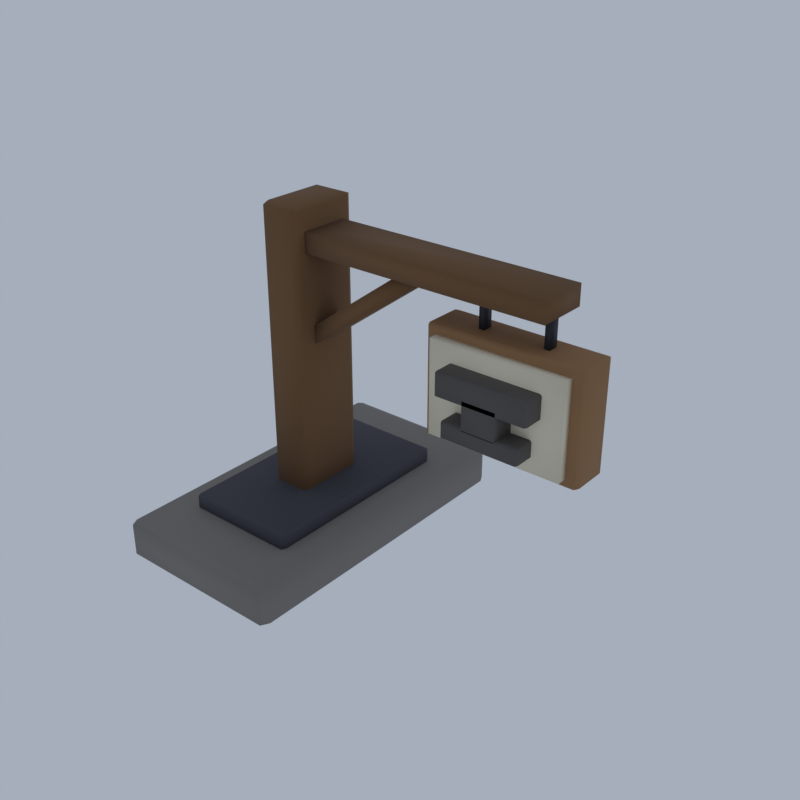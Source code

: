 # Source: TW02_07_street_life_07.blend  (saved by Blender 5.2.45; exported with 4.5.12 LTS)
import bpy
from mathutils import Matrix  # noqa: F401  (used for matrix-valued properties, if any)

bpy.ops.wm.read_factory_settings(use_empty=True)
scene = bpy.context.scene
scene.name = 'Scene'

# ---- collections
col_collection = bpy.data.collections.new('Collection'); scene.collection.children.link(col_collection)

# ---- materials (node trees are filled in below, after node groups)
mat_ve_t1_stone_slate = bpy.data.materials.new('ve_t1_stone|Slate')
mat_ve_t1_stone_slate.diffuse_color = (0.2195, 0.2047, 0.1905, 1.0)
mat_ve_t1_dstone_granite = bpy.data.materials.new('ve_t1_dstone|Granite')
mat_ve_t1_dstone_granite.diffuse_color = (0.05819, 0.05819, 0.07383, 1.0)
mat_ve_t1_wood_wood = bpy.data.materials.new('ve_t1_wood|Wood')
mat_ve_t1_wood_wood.diffuse_color = (0.1835, 0.09152, 0.03561, 1.0)
mat_ve_t1_iron_metal = bpy.data.materials.new('ve_t1_iron|Metal')
mat_ve_t1_iron_metal.diffuse_color = (0.03847, 0.03847, 0.04778, 1.0)
mat_ve_t1_plank_woodplanks = bpy.data.materials.new('ve_t1_plank|WoodPlanks')
mat_ve_t1_plank_woodplanks.diffuse_color = (0.3112, 0.1636, 0.06973, 1.0)
mat_ve_t1_cream_fabric = bpy.data.materials.new('ve_t1_cream|Fabric')
mat_ve_t1_cream_fabric.diffuse_color = (0.8122, 0.7372, 0.5605, 1.0)
mat_ve_f_iron_m_metal = bpy.data.materials.new('ve_f_iron_m|Metal')
mat_ve_f_iron_m_metal.diffuse_color = (0.1062, 0.09627, 0.09152, 1.0)

# ---- material node trees
mat_ve_t1_stone_slate.use_nodes = True; mat_ve_t1_stone_slate.node_tree.nodes.clear()
_N = mat_ve_t1_stone_slate.node_tree.nodes; _L = mat_ve_t1_stone_slate.node_tree.links
n0 = _N.new('ShaderNodeBsdfPrincipled'); n0.name = 'Principled BSDF'; n0.location = (-200, 100)
n0.inputs[0].default_value = (0.2195, 0.2047, 0.1905, 1.0)
n0.inputs[2].default_value = 0.95
n0.inputs[10].default_value = 0.005
n1 = _N.new('ShaderNodeOutputMaterial'); n1.name = 'Material Output'; n1.location = (200, 100)
_L.new(n0.outputs[0], n1.inputs[0])
n1.is_active_output = True
mat_ve_t1_dstone_granite.use_nodes = True; mat_ve_t1_dstone_granite.node_tree.nodes.clear()
_N = mat_ve_t1_dstone_granite.node_tree.nodes; _L = mat_ve_t1_dstone_granite.node_tree.links
n0 = _N.new('ShaderNodeBsdfPrincipled'); n0.name = 'Principled BSDF'; n0.location = (-200, 100)
n0.inputs[0].default_value = (0.05819, 0.05819, 0.07383, 1.0)
n0.inputs[2].default_value = 0.92
n0.inputs[10].default_value = 0.005
n1 = _N.new('ShaderNodeOutputMaterial'); n1.name = 'Material Output'; n1.location = (200, 100)
_L.new(n0.outputs[0], n1.inputs[0])
n1.is_active_output = True
mat_ve_t1_wood_wood.use_nodes = True; mat_ve_t1_wood_wood.node_tree.nodes.clear()
_N = mat_ve_t1_wood_wood.node_tree.nodes; _L = mat_ve_t1_wood_wood.node_tree.links
n0 = _N.new('ShaderNodeBsdfPrincipled'); n0.name = 'Principled BSDF'; n0.location = (-200, 100)
n0.inputs[0].default_value = (0.1835, 0.09152, 0.03561, 1.0)
n0.inputs[2].default_value = 0.9
n0.inputs[10].default_value = 0.005
n1 = _N.new('ShaderNodeOutputMaterial'); n1.name = 'Material Output'; n1.location = (200, 100)
_L.new(n0.outputs[0], n1.inputs[0])
n1.is_active_output = True
mat_ve_t1_iron_metal.use_nodes = True; mat_ve_t1_iron_metal.node_tree.nodes.clear()
_N = mat_ve_t1_iron_metal.node_tree.nodes; _L = mat_ve_t1_iron_metal.node_tree.links
n0 = _N.new('ShaderNodeBsdfPrincipled'); n0.name = 'Principled BSDF'; n0.location = (-200, 100)
n0.inputs[0].default_value = (0.03847, 0.03847, 0.04778, 1.0)
n0.inputs[1].default_value = 0.6
n0.inputs[2].default_value = 0.6
n0.inputs[10].default_value = 0.005
n1 = _N.new('ShaderNodeOutputMaterial'); n1.name = 'Material Output'; n1.location = (200, 100)
_L.new(n0.outputs[0], n1.inputs[0])
n1.is_active_output = True
mat_ve_t1_plank_woodplanks.use_nodes = True; mat_ve_t1_plank_woodplanks.node_tree.nodes.clear()
_N = mat_ve_t1_plank_woodplanks.node_tree.nodes; _L = mat_ve_t1_plank_woodplanks.node_tree.links
n0 = _N.new('ShaderNodeBsdfPrincipled'); n0.name = 'Principled BSDF'; n0.location = (-200, 100)
n0.inputs[0].default_value = (0.3112, 0.1636, 0.06973, 1.0)
n0.inputs[2].default_value = 0.9
n0.inputs[10].default_value = 0.005
n1 = _N.new('ShaderNodeOutputMaterial'); n1.name = 'Material Output'; n1.location = (200, 100)
_L.new(n0.outputs[0], n1.inputs[0])
n1.is_active_output = True
mat_ve_t1_cream_fabric.use_nodes = True; mat_ve_t1_cream_fabric.node_tree.nodes.clear()
_N = mat_ve_t1_cream_fabric.node_tree.nodes; _L = mat_ve_t1_cream_fabric.node_tree.links
n0 = _N.new('ShaderNodeBsdfPrincipled'); n0.name = 'Principled BSDF'; n0.location = (-200, 100)
n0.inputs[0].default_value = (0.8122, 0.7372, 0.5605, 1.0)
n0.inputs[2].default_value = 1.0
n0.inputs[10].default_value = 0.005
n1 = _N.new('ShaderNodeOutputMaterial'); n1.name = 'Material Output'; n1.location = (200, 100)
_L.new(n0.outputs[0], n1.inputs[0])
n1.is_active_output = True
mat_ve_f_iron_m_metal.use_nodes = True; mat_ve_f_iron_m_metal.node_tree.nodes.clear()
_N = mat_ve_f_iron_m_metal.node_tree.nodes; _L = mat_ve_f_iron_m_metal.node_tree.links
n0 = _N.new('ShaderNodeBsdfPrincipled'); n0.name = 'Principled BSDF'; n0.location = (-200, 100)
n0.inputs[0].default_value = (0.1062, 0.09627, 0.09152, 1.0)
n0.inputs[1].default_value = 0.3
n0.inputs[2].default_value = 0.72
n0.inputs[10].default_value = 0.005
n1 = _N.new('ShaderNodeOutputMaterial'); n1.name = 'Material Output'; n1.location = (200, 100)
_L.new(n0.outputs[0], n1.inputs[0])
n1.is_active_output = True

# ---- world
world_world = bpy.data.worlds.new('World'); scene.world = world_world
world_world.use_nodes = True; world_world.node_tree.nodes.clear()
_N = world_world.node_tree.nodes; _L = world_world.node_tree.links
n0 = _N.new('ShaderNodeOutputWorld'); n0.name = 'World Output'; n0.location = (200, 100)
n1 = _N.new('ShaderNodeBackground'); n1.name = 'Background'; n1.location = (-200, 100)
n1.inputs[0].default_value = (0.42, 0.47, 0.55, 1.0)
n1.inputs[1].default_value = 0.9
_L.new(n1.outputs[0], n0.inputs[0])
n0.is_active_output = True
world_world.color = (0.05088, 0.05088, 0.05088)
world_world.sun_shadow_jitter_overblur = 0.0

# ---- meshes
me_town1_street_life = bpy.data.meshes.new('town1_street_life')
me_town1_street_life.from_pydata([(-5.864, -4.75, 0.0), (-5.864, -5.0, 0.1), (-6.0, -4.75, 0.1), (-5.864, -5.0, 1.1), (-5.864, -4.75, 1.2), (-6.0, -4.75, 1.1), (-5.864, 4.75, 0.0), (-6.0, 4.75, 0.1), (-5.864, 5.0, 0.1), (-5.864, 4.75, 1.2), (-5.864, 5.0, 1.1), (-6.0, 4.75, 1.1), (-0.6818, -4.75, 0.0), (-0.5455, -4.75, 0.1), (-0.6818, -5.0, 0.1), (-0.6818, -4.75, 1.2), (-0.6818, -5.0, 1.1), (-0.5455, -4.75, 1.1), (-0.6818, 4.75, 0.0), (-0.6818, 5.0, 0.1), (-0.5455, 4.75, 0.1), (-0.6818, 4.75, 1.2), (-0.5455, 4.75, 1.1), (-0.6818, 5.0, 1.1), (-4.964, -3.1, 1.15), (-4.964, -3.25, 1.21), (-5.045, -3.1, 1.21), (-4.964, -3.25, 1.59), (-4.964, -3.1, 1.65), (-5.045, -3.1, 1.59), (-4.964, 3.1, 1.15), (-5.045, 3.1, 1.21), (-4.964, 3.25, 1.21), (-4.964, 3.1, 1.65), (-4.964, 3.25, 1.59), (-5.045, 3.1, 1.59), (-1.582, -3.1, 1.15), (-1.5, -3.1, 1.21), (-1.582, -3.25, 1.21), (-1.582, -3.1, 1.65), (-1.582, -3.25, 1.59), (-1.5, -3.1, 1.59), (-1.582, 3.1, 1.15), (-1.582, 3.25, 1.21), (-1.5, 3.1, 1.21), (-1.582, 3.1, 1.65), (-1.5, 3.1, 1.59), (-1.582, 3.25, 1.59), (-3.777, -0.925, 1.2), (-3.777, -1.125, 1.28), (-3.886, -0.925, 1.28), (-3.777, -1.125, 10.12), (-3.777, -0.925, 10.2), (-3.886, -0.925, 10.12), (-3.777, 0.925, 1.2), (-3.886, 0.925, 1.28), (-3.777, 1.125, 1.28), (-3.777, 0.925, 10.2), (-3.777, 1.125, 10.12), (-3.886, 0.925, 10.12), (-2.768, -0.925, 1.2), (-2.659, -0.925, 1.28), (-2.768, -1.125, 1.28), (-2.768, -0.925, 10.2), (-2.768, -1.125, 10.12), (-2.659, -0.925, 10.12), (-2.768, 0.925, 1.2), (-2.768, 1.125, 1.28), (-2.659, 0.925, 1.28), (-2.768, 0.925, 10.2), (-2.659, 0.925, 10.12), (-2.768, 1.125, 10.12), (-3.273, -0.75, 8.9), (4.909, -0.75, 8.9), (4.909, 0.75, 8.9), (-3.273, 0.75, 8.9), (-3.273, -0.75, 9.5), (4.909, -0.75, 9.5), (4.909, 0.75, 9.5), (-3.273, 0.75, 9.5), (-2.807, -0.5, 6.059), (1.011, -0.5, 8.859), (1.011, 0.5, 8.859), (-2.807, 0.5, 6.059), (-3.193, -0.5, 6.341), (0.6253, -0.5, 9.141), (0.6253, 0.5, 9.141), (-3.193, 0.5, 6.341), (2.645, -0.15, 7.7), (2.809, -0.15, 7.7), (2.809, 0.15, 7.7), (2.645, 0.15, 7.7), (2.645, -0.15, 9.1), (2.809, -0.15, 9.1), (2.809, 0.15, 9.1), (2.645, 0.15, 9.1), (4.555, -0.15, 7.7), (4.718, -0.15, 7.7), (4.718, 0.15, 7.7), (4.555, 0.15, 7.7), (4.555, -0.15, 9.1), (4.718, -0.15, 9.1), (4.718, 0.15, 9.1), (4.555, 0.15, 9.1), (1.445, -0.475, 4.8), (1.445, -0.625, 4.86), (1.364, -0.475, 4.86), (1.445, -0.625, 7.94), (1.445, -0.475, 8.0), (1.364, -0.475, 7.94), (1.445, 0.475, 4.8), (1.364, 0.475, 4.86), (1.445, 0.625, 4.86), (1.445, 0.475, 8.0), (1.445, 0.625, 7.94), (1.364, 0.475, 7.94), (5.918, -0.475, 4.8), (6.0, -0.475, 4.86), (5.918, -0.625, 4.86), (5.918, -0.475, 8.0), (5.918, -0.625, 7.94), (6.0, -0.475, 7.94), (5.918, 0.475, 4.8), (5.918, 0.625, 4.86), (6.0, 0.475, 4.86), (5.918, 0.475, 8.0), (6.0, 0.475, 7.94), (5.918, 0.625, 7.94), (1.705, -0.9, 5.05), (5.659, -0.9, 5.05), (5.659, -0.6, 5.05), (1.705, -0.6, 5.05), (1.705, -0.9, 7.75), (5.659, -0.9, 7.75), (5.659, -0.6, 7.75), (1.705, -0.6, 7.75), (2.373, -1.425, 6.55), (2.373, -1.525, 6.59), (2.318, -1.425, 6.59), (2.373, -1.525, 7.21), (2.373, -1.425, 7.25), (2.318, -1.425, 7.21), (2.373, -0.875, 6.55), (2.318, -0.875, 6.59), (2.373, -0.775, 6.59), (2.373, -0.875, 7.25), (2.373, -0.775, 7.21), (2.318, -0.875, 7.21), (4.991, -1.425, 6.55), (5.045, -1.425, 6.59), (4.991, -1.525, 6.59), (4.991, -1.425, 7.25), (4.991, -1.525, 7.21), (5.045, -1.425, 7.21), (4.991, -0.875, 6.55), (4.991, -0.775, 6.59), (5.045, -0.875, 6.59), (4.991, -0.875, 7.25), (5.045, -0.875, 7.21), (4.991, -0.775, 7.21), (3.191, -1.425, 5.85), (3.191, -1.525, 5.89), (3.136, -1.425, 5.89), (3.191, -1.525, 6.71), (3.191, -1.425, 6.75), (3.136, -1.425, 6.71), (3.191, -0.875, 5.85), (3.136, -0.875, 5.89), (3.191, -0.775, 5.89), (3.191, -0.875, 6.75), (3.191, -0.775, 6.71), (3.136, -0.875, 6.71), (4.173, -1.425, 5.85), (4.227, -1.425, 5.89), (4.173, -1.525, 5.89), (4.173, -1.425, 6.75), (4.173, -1.525, 6.71), (4.227, -1.425, 6.71), (4.173, -0.875, 5.85), (4.173, -0.775, 5.89), (4.227, -0.875, 5.89), (4.173, -0.875, 6.75), (4.227, -0.875, 6.71), (4.173, -0.775, 6.71), (2.577, -1.425, 5.45), (2.577, -1.525, 5.49), (2.523, -1.425, 5.49), (2.577, -1.525, 5.91), (2.577, -1.425, 5.95), (2.523, -1.425, 5.91), (2.577, -0.875, 5.45), (2.523, -0.875, 5.49), (2.577, -0.775, 5.49), (2.577, -0.875, 5.95), (2.577, -0.775, 5.91), (2.523, -0.875, 5.91), (4.786, -1.425, 5.45), (4.841, -1.425, 5.49), (4.786, -1.525, 5.49), (4.786, -1.425, 5.95), (4.786, -1.525, 5.91), (4.841, -1.425, 5.91), (4.786, -0.875, 5.45), (4.786, -0.775, 5.49), (4.841, -0.875, 5.49), (4.786, -0.875, 5.95), (4.841, -0.875, 5.91), (4.786, -0.775, 5.91)], [], [(0, 1, 2), (3, 4, 5), (6, 7, 8), (9, 10, 11), (12, 13, 14), (15, 16, 17), (18, 19, 20), (21, 22, 23), (6, 0, 2, 7), (1, 3, 5, 2), (4, 9, 11, 5), (10, 8, 7, 11), (18, 6, 8, 19), (9, 21, 23, 10), (22, 20, 19, 23), (12, 18, 20, 13), (21, 15, 17, 22), (16, 14, 13, 17), (0, 12, 14, 1), (15, 4, 3, 16), (6, 18, 12, 0), (2, 5, 11, 7), (14, 16, 3, 1), (21, 9, 4, 15), (8, 10, 23, 19), (20, 22, 17, 13), (24, 25, 26), (27, 28, 29), (30, 31, 32), (33, 34, 35), (36, 37, 38), (39, 40, 41), (42, 43, 44), (45, 46, 47), (30, 24, 26, 31), (25, 27, 29, 26), (28, 33, 35, 29), (34, 32, 31, 35), (42, 30, 32, 43), (33, 45, 47, 34), (46, 44, 43, 47), (36, 42, 44, 37), (45, 39, 41, 46), (40, 38, 37, 41), (24, 36, 38, 25), (39, 28, 27, 40), (30, 42, 36, 24), (26, 29, 35, 31), (38, 40, 27, 25), (45, 33, 28, 39), (32, 34, 47, 43), (44, 46, 41, 37), (48, 49, 50), (51, 52, 53), (54, 55, 56), (57, 58, 59), (60, 61, 62), (63, 64, 65), (66, 67, 68), (69, 70, 71), (54, 48, 50, 55), (49, 51, 53, 50), (52, 57, 59, 53), (58, 56, 55, 59), (66, 54, 56, 67), (57, 69, 71, 58), (70, 68, 67, 71), (60, 66, 68, 61), (69, 63, 65, 70), (64, 62, 61, 65), (48, 60, 62, 49), (63, 52, 51, 64), (54, 66, 60, 48), (50, 53, 59, 55), (62, 64, 51, 49), (69, 57, 52, 63), (56, 58, 71, 67), (68, 70, 65, 61), (72, 75, 74, 73), (76, 77, 78, 79), (72, 73, 77, 76), (73, 74, 78, 77), (74, 75, 79, 78), (75, 72, 76, 79), (80, 83, 82, 81), (84, 85, 86, 87), (80, 81, 85, 84), (81, 82, 86, 85), (82, 83, 87, 86), (83, 80, 84, 87), (88, 91, 90, 89), (92, 93, 94, 95), (88, 89, 93, 92), (89, 90, 94, 93), (90, 91, 95, 94), (91, 88, 92, 95), (96, 99, 98, 97), (100, 101, 102, 103), (96, 97, 101, 100), (97, 98, 102, 101), (98, 99, 103, 102), (99, 96, 100, 103), (104, 105, 106), (107, 108, 109), (110, 111, 112), (113, 114, 115), (116, 117, 118), (119, 120, 121), (122, 123, 124), (125, 126, 127), (110, 104, 106, 111), (105, 107, 109, 106), (108, 113, 115, 109), (114, 112, 111, 115), (122, 110, 112, 123), (113, 125, 127, 114), (126, 124, 123, 127), (116, 122, 124, 117), (125, 119, 121, 126), (120, 118, 117, 121), (104, 116, 118, 105), (119, 108, 107, 120), (110, 122, 116, 104), (106, 109, 115, 111), (118, 120, 107, 105), (125, 113, 108, 119), (112, 114, 127, 123), (124, 126, 121, 117), (128, 131, 130, 129), (132, 133, 134, 135), (128, 129, 133, 132), (129, 130, 134, 133), (130, 131, 135, 134), (131, 128, 132, 135), (136, 137, 138), (139, 140, 141), (142, 143, 144), (145, 146, 147), (148, 149, 150), (151, 152, 153), (154, 155, 156), (157, 158, 159), (142, 136, 138, 143), (137, 139, 141, 138), (140, 145, 147, 141), (146, 144, 143, 147), (154, 142, 144, 155), (145, 157, 159, 146), (158, 156, 155, 159), (148, 154, 156, 149), (157, 151, 153, 158), (152, 150, 149, 153), (136, 148, 150, 137), (151, 140, 139, 152), (142, 154, 148, 136), (138, 141, 147, 143), (150, 152, 139, 137), (157, 145, 140, 151), (144, 146, 159, 155), (156, 158, 153, 149), (160, 161, 162), (163, 164, 165), (166, 167, 168), (169, 170, 171), (172, 173, 174), (175, 176, 177), (178, 179, 180), (181, 182, 183), (166, 160, 162, 167), (161, 163, 165, 162), (164, 169, 171, 165), (170, 168, 167, 171), (178, 166, 168, 179), (169, 181, 183, 170), (182, 180, 179, 183), (172, 178, 180, 173), (181, 175, 177, 182), (176, 174, 173, 177), (160, 172, 174, 161), (175, 164, 163, 176), (166, 178, 172, 160), (162, 165, 171, 167), (174, 176, 163, 161), (181, 169, 164, 175), (168, 170, 183, 179), (180, 182, 177, 173), (184, 185, 186), (187, 188, 189), (190, 191, 192), (193, 194, 195), (196, 197, 198), (199, 200, 201), (202, 203, 204), (205, 206, 207), (190, 184, 186, 191), (185, 187, 189, 186), (188, 193, 195, 189), (194, 192, 191, 195), (202, 190, 192, 203), (193, 205, 207, 194), (206, 204, 203, 207), (196, 202, 204, 197), (205, 199, 201, 206), (200, 198, 197, 201), (184, 196, 198, 185), (199, 188, 187, 200), (190, 202, 196, 184), (186, 189, 195, 191), (198, 200, 187, 185), (205, 193, 188, 199), (192, 194, 207, 203), (204, 206, 201, 197)])
me_town1_street_life.polygons.foreach_set('use_smooth', [True] * 212)
me_town1_street_life.polygons.foreach_set('material_index', [0, 0, 0, 0, 0, 0, 0, 0, 0, 0, 0, 0, 0, 0, 0, 0, 0, 0, 0, 0, 0, 0, 0, 0, 0, 0, 1, 1, 1, 1, 1, 1, 1, 1, 1, 1, 1, 1, 1, 1, 1, 1, 1, 1, 1, 1, 1, 1, 1, 1, 1, 1, 2, 2, 2, 2, 2, 2, 2, 2, 2, 2, 2, 2, 2, 2, 2, 2, 2, 2, 2, 2, 2, 2, 2, 2, 2, 2, 2, 2, 2, 2, 2, 2, 2, 2, 2, 2, 2, 2, 3, 3, 3, 3, 3, 3, 3, 3, 3, 3, 3, 3, 4, 4, 4, 4, 4, 4, 4, 4, 4, 4, 4, 4, 4, 4, 4, 4, 4, 4, 4, 4, 4, 4, 4, 4, 4, 4, 5, 5, 5, 5, 5, 5, 6, 6, 6, 6, 6, 6, 6, 6, 6, 6, 6, 6, 6, 6, 6, 6, 6, 6, 6, 6, 6, 6, 6, 6, 6, 6, 6, 6, 6, 6, 6, 6, 6, 6, 6, 6, 6, 6, 6, 6, 6, 6, 6, 6, 6, 6, 6, 6, 6, 6, 6, 6, 6, 6, 6, 6, 6, 6, 6, 6, 6, 6, 6, 6, 6, 6, 6, 6, 6, 6, 6, 6, 6, 6, 6, 6, 6, 6])
_k = set([(0, 1), (0, 2), (0, 6), (0, 12), (1, 2), (1, 3), (1, 14), (2, 5), (2, 7), (3, 4), (3, 5), (3, 16), (4, 5), (4, 9), (4, 15), (5, 11), (6, 7), (6, 8), (6, 18), (7, 8), (7, 11), (8, 10), (8, 19), (9, 10), (9, 11), (9, 21), (10, 11), (10, 23), (12, 13), (12, 14), (12, 18), (13, 14), (13, 17), (13, 20), (14, 16), (15, 16), (15, 17), (15, 21), (16, 17), (17, 22), (18, 19), (18, 20), (19, 20), (19, 23), (20, 22), (21, 22), (21, 23), (22, 23), (24, 25), (24, 26), (24, 30), (24, 36), (25, 26), (25, 27), (25, 38), (26, 29), (26, 31), (27, 28), (27, 29), (27, 40), (28, 29), (28, 33), (28, 39), (29, 35), (30, 31), (30, 32), (30, 42), (31, 32), (31, 35), (32, 34), (32, 43), (33, 34), (33, 35), (33, 45), (34, 35), (34, 47), (36, 37), (36, 38), (36, 42), (37, 38), (37, 41), (37, 44), (38, 40), (39, 40), (39, 41), (39, 45), (40, 41), (41, 46), (42, 43), (42, 44), (43, 44), (43, 47), (44, 46), (45, 46), (45, 47), (46, 47), (48, 49), (48, 50), (48, 54), (48, 60), (49, 50), (49, 51), (49, 62), (50, 53), (50, 55), (51, 52), (51, 53), (51, 64), (52, 53), (52, 57), (52, 63), (53, 59), (54, 55), (54, 56), (54, 66), (55, 56), (55, 59), (56, 58), (56, 67), (57, 58), (57, 59), (57, 69), (58, 59), (58, 71), (60, 61), (60, 62), (60, 66), (61, 62), (61, 65), (61, 68), (62, 64), (63, 64), (63, 65), (63, 69), (64, 65), (65, 70), (66, 67), (66, 68), (67, 68), (67, 71), (68, 70), (69, 70), (69, 71), (70, 71), (72, 73), (72, 75), (72, 76), (73, 74), (73, 77), (74, 75), (74, 78), (75, 79), (76, 77), (76, 79), (77, 78), (78, 79), (80, 81), (80, 83), (80, 84), (81, 82), (81, 85), (82, 83), (82, 86), (83, 87), (84, 85), (84, 87), (85, 86), (86, 87), (88, 89), (88, 91), (88, 92), (89, 90), (89, 93), (90, 91), (90, 94), (91, 95), (92, 93), (92, 95), (93, 94), (94, 95), (96, 97), (96, 99), (96, 100), (97, 98), (97, 101), (98, 99), (98, 102), (99, 103), (100, 101), (100, 103), (101, 102), (102, 103), (104, 105), (104, 106), (104, 110), (104, 116), (105, 106), (105, 107), (105, 118), (106, 109), (106, 111), (107, 108), (107, 109), (107, 120), (108, 109), (108, 113), (108, 119), (109, 115), (110, 111), (110, 112), (110, 122), (111, 112), (111, 115), (112, 114), (112, 123), (113, 114), (113, 115), (113, 125), (114, 115), (114, 127), (116, 117), (116, 118), (116, 122), (117, 118), (117, 121), (117, 124), (118, 120), (119, 120), (119, 121), (119, 125), (120, 121), (121, 126), (122, 123), (122, 124), (123, 124), (123, 127), (124, 126), (125, 126), (125, 127), (126, 127), (128, 129), (128, 131), (128, 132), (129, 130), (129, 133), (130, 131), (130, 134), (131, 135), (132, 133), (132, 135), (133, 134), (134, 135), (136, 137), (136, 138), (136, 142), (136, 148), (137, 138), (137, 139), (137, 150), (138, 141), (138, 143), (139, 140), (139, 141), (139, 152), (140, 141), (140, 145), (140, 151), (141, 147), (142, 143), (142, 144), (142, 154), (143, 144), (143, 147), (144, 146), (144, 155), (145, 146), (145, 147), (145, 157), (146, 147), (146, 159), (148, 149), (148, 150), (148, 154), (149, 150), (149, 153), (149, 156), (150, 152), (151, 152), (151, 153), (151, 157), (152, 153), (153, 158), (154, 155), (154, 156), (155, 156), (155, 159), (156, 158), (157, 158), (157, 159), (158, 159), (160, 161), (160, 162), (160, 166), (160, 172), (161, 162), (161, 163), (161, 174), (162, 165), (162, 167), (163, 164), (163, 165), (163, 176), (164, 165), (164, 169), (164, 175), (165, 171), (166, 167), (166, 168), (166, 178), (167, 168), (167, 171), (168, 170), (168, 179), (169, 170), (169, 171), (169, 181), (170, 171), (170, 183), (172, 173), (172, 174), (172, 178), (173, 174), (173, 177), (173, 180), (174, 176), (175, 176), (175, 177), (175, 181), (176, 177), (177, 182), (178, 179), (178, 180), (179, 180), (179, 183), (180, 182), (181, 182), (181, 183), (182, 183), (184, 185), (184, 186), (184, 190), (184, 196), (185, 186), (185, 187), (185, 198), (186, 189), (186, 191), (187, 188), (187, 189), (187, 200), (188, 189), (188, 193), (188, 199), (189, 195), (190, 191), (190, 192), (190, 202), (191, 192), (191, 195), (192, 194), (192, 203), (193, 194), (193, 195), (193, 205), (194, 195), (194, 207), (196, 197), (196, 198), (196, 202), (197, 198), (197, 201), (197, 204), (198, 200), (199, 200), (199, 201), (199, 205), (200, 201), (201, 206), (202, 203), (202, 204), (203, 204), (203, 207), (204, 206), (205, 206), (205, 207), (206, 207)])
me_town1_street_life.attributes.new('sharp_edge', 'BOOLEAN', 'EDGE').data.foreach_set('value', [ (min(e.vertices), max(e.vertices)) in _k for e in me_town1_street_life.edges])
me_town1_street_life.materials.append(mat_ve_t1_stone_slate)
me_town1_street_life.materials.append(mat_ve_t1_dstone_granite)
me_town1_street_life.materials.append(mat_ve_t1_wood_wood)
me_town1_street_life.materials.append(mat_ve_t1_iron_metal)
me_town1_street_life.materials.append(mat_ve_t1_plank_woodplanks)
me_town1_street_life.materials.append(mat_ve_t1_cream_fabric)
me_town1_street_life.materials.append(mat_ve_f_iron_m_metal)
me_town1_street_life.update()

# ---- objects
ob_town1_street_life = bpy.data.objects.new('town1_street_life', me_town1_street_life)

# ---- transforms, parenting, visibility, modifiers, constraints
ob_town1_street_life.location = (0.0, 0.0, 0.0)

# ---- collection membership
scene.collection.objects.link(ob_town1_street_life)

# ---- scene / render settings (as saved in the file)
scene.frame_start = 1; scene.frame_end = 250; scene.frame_set(1)
scene.render.engine = 'CYCLES'
scene.render.resolution_x = 420
scene.render.resolution_y = 420
scene.render.bake_bias = 0.0
scene.render.bake_samples = 0
scene.render.compositor_device = 'GPU'
scene.cycles.samples = 24
scene.cycles.adaptive_threshold = 0.05
scene.cycles.max_bounces = 4
scene.cycles.diffuse_bounces = 2
scene.cycles.glossy_bounces = 2
scene.cycles.transmission_bounces = 2
scene.cycles.transparent_max_bounces = 4
scene.eevee.taa_render_samples = 48
scene.eevee.use_volume_custom_range = False
scene.eevee.fast_gi_thickness_near = 0.1
scene.eevee.fast_gi_thickness_far = 0.0
scene.eevee.ray_tracing_options.screen_trace_thickness = 0.1
scene.view_settings.view_transform = 'Standard'
bpy.context.view_layer.update()

# ---- added for rendering (the .blend has no active camera): camera
cam_auto = bpy.data.cameras.new('AutoCamera')
cam_auto.lens = 50.0
cam_auto.sensor_width = 36.0
cam_auto.clip_end = 1000.0
ob_auto_camera = bpy.data.objects.new('AutoCamera', cam_auto)
scene.collection.objects.link(ob_auto_camera)
ob_auto_camera.location = (17.2608, -20.713, 18.9087)
ob_auto_camera.rotation_euler = (1.09748, -7.21219e-08, 0.694738)
scene.camera = ob_auto_camera
bpy.context.view_layer.update()
